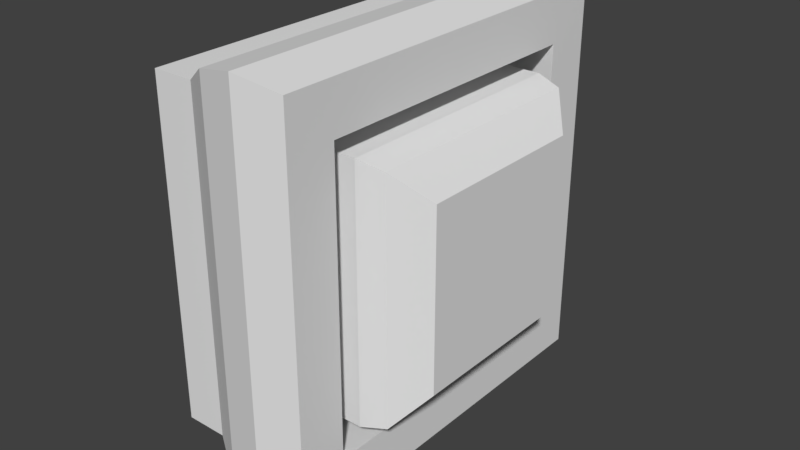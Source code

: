 # Source: resetButton.blend  (saved by Blender 2.79.0; exported with 4.5.12 LTS)
import bpy
from mathutils import Matrix  # noqa: F401  (used for matrix-valued properties, if any)

bpy.ops.wm.read_factory_settings(use_empty=True)
scene = bpy.context.scene
scene.name = 'Scene'

# ---- collections
col_collection_1 = bpy.data.collections.new('Collection 1'); scene.collection.children.link(col_collection_1)

# ---- world
world_world = bpy.data.worlds.new('World'); scene.world = world_world
world_world.color = (0.05088, 0.05088, 0.05088)
world_world.use_sun_shadow = False
world_world.sun_shadow_jitter_overblur = 0.0
world_world.cycles.sampling_method = 'MANUAL'

# ---- meshes
me_cube_002 = bpy.data.meshes.new('Cube.002')
me_cube_002.from_pydata([(-0.25, 0.7331, 0.7331), (-0.25, 0.7331, -0.7331), (-0.25, -0.7331, -0.7331), (-0.25, -0.7331, 0.7331), (0.25, 0.7331, 0.7331), (0.25, 0.7331, -0.7331), (0.25, -0.7331, -0.7331), (0.25, -0.7331, 0.7331), (0.4, 0.6965, 0.6965), (0.4, 0.6965, -0.6965), (0.4, -0.6965, -0.6965), (0.4, -0.6965, 0.6965), (0.55, 0.5224, 0.5224), (0.55, 0.5224, -0.5224), (0.55, -0.5224, -0.5224), (0.55, -0.5224, 0.5224)], [], [(0, 3, 7, 4), (5, 4, 8, 9), (1, 0, 4, 5), (3, 2, 6, 7), (2, 1, 5, 6), (11, 10, 14, 15), (7, 6, 10, 11), (6, 5, 9, 10), (4, 7, 11, 8), (13, 12, 15, 14), (10, 9, 13, 14), (8, 11, 15, 12), (9, 8, 12, 13)])
_uv = me_cube_002.uv_layers.new(name='UVMap')
_uv.uv.foreach_set('vector', [0.5174, 0.5128, 0.5174, 0.0, 0.7017, 2.085e-08, 0.7017, 0.5128, 0.1844, 1.0, 0.1844, 0.4872, 0.2413, 0.5, 0.2413, 0.9872, 8.855e-08, 1.0, 0.0, 0.4872, 0.1844, 0.4872, 0.1844, 1.0, 0.2413, 1.0, 0.2413, 0.4872, 0.4257, 0.4872, 0.4257, 1.0, 0.7587, 0.5128, 0.7587, 0.0, 0.9431, 0.0, 0.9431, 0.5128, 0.0, 0.4872, 0.0, 0.0, 0.06467, 0.0609, 0.06467, 0.4263, 0.4257, 1.0, 0.4257, 0.4872, 0.4826, 0.5, 0.4826, 0.9872, 0.9431, 0.5128, 0.9431, 0.0, 1.0, 0.01282, 1.0, 0.5, 0.7017, 0.5128, 0.7017, 2.085e-08, 0.7587, 0.01282, 0.7587, 0.5, 0.4527, 0.0609, 0.4527, 0.4263, 0.06467, 0.4263, 0.06467, 0.0609, 0.0, 0.0, 0.5174, 2.085e-08, 0.4527, 0.0609, 0.06467, 0.0609, 0.5174, 0.4872, 0.0, 0.4872, 0.06467, 0.4263, 0.4527, 0.4263, 0.5174, 2.085e-08, 0.5174, 0.4872, 0.4527, 0.4263, 0.4527, 0.0609])
me_cube_002.use_remesh_preserve_volume = False
me_cube_002.use_remesh_preserve_attributes = False
me_cube_002.use_mirror_vertex_groups = False
me_cube_002.update()
me_cube_001 = bpy.data.meshes.new('Cube.001')
me_cube_001.from_pydata([(-0.75, -1.0, -1.0), (-0.75, -1.0, 1.0), (-0.75, 1.0, -1.0), (-0.75, 1.0, 1.0), (-0.5, -1.0, -1.0), (-0.5, -1.0, 1.0), (-0.5, 1.0, -1.0), (-0.5, 1.0, 1.0), (-0.25, 1.15, 1.15), (-0.25, 1.15, -1.15), (-0.25, -1.15, -1.15), (-0.25, -1.15, 1.15), (-0.25, 0.8625, 0.8625), (-0.25, 0.8625, -0.8625), (-0.25, -0.8625, -0.8625), (-0.25, -0.8625, 0.8625), (0.0, 1.207, 1.207), (0.0, 1.207, -1.207), (0.0, -1.207, -1.207), (0.0, -1.207, 1.207), (0.0, 0.9056, 0.9056), (0.0, 0.9056, -0.9056), (0.0, -0.9056, -0.9056), (0.0, -0.9056, 0.9056), (0.25, 1.147, 1.147), (0.25, 1.147, -1.147), (0.25, -1.147, -1.147), (0.25, -1.147, 1.147), (0.25, 0.8603, 0.8603), (0.25, 0.8603, -0.8603), (0.25, -0.8603, -0.8603), (0.25, -0.8603, 0.8603), (-0.25, 0.7331, 0.7331), (-0.25, 0.7331, -0.7331), (-0.25, -0.7331, -0.7331), (-0.25, -0.7331, 0.7331)], [], [(2, 3, 7, 6), (5, 4, 10, 11), (4, 5, 1, 0), (2, 6, 4, 0), (7, 3, 1, 5), (8, 11, 19, 16), (4, 6, 9, 10), (7, 5, 11, 8), (6, 7, 8, 9), (12, 15, 35, 32), (12, 13, 21, 20), (15, 12, 20, 23), (10, 9, 17, 18), (18, 17, 25, 26), (19, 18, 26, 27), (21, 22, 30, 29), (22, 23, 31, 30), (14, 15, 23, 22), (9, 8, 16, 17), (13, 14, 22, 21), (11, 10, 18, 19), (26, 25, 29, 30), (24, 27, 31, 28), (25, 24, 28, 29), (27, 26, 30, 31), (23, 20, 28, 31), (20, 21, 29, 28), (16, 19, 27, 24), (17, 16, 24, 25), (13, 12, 32, 33), (15, 14, 34, 35), (14, 13, 33, 34)])
_uv = me_cube_001.uv_layers.new(name='UVMap')
_uv.uv.foreach_set('vector', [0.168, 0.457, 0.168, 0.04296, 0.2218, 0.04296, 0.2218, 0.457, 0.3872, 0.457, 0.3872, 0.04296, 0.4439, 0.0119, 0.4439, 0.4881, 0.3872, 0.04296, 0.3872, 0.457, 0.3334, 0.457, 0.3334, 0.04296, 0.0, 0.04296, 0.05252, 0.04296, 0.05252, 0.457, 0.0, 0.457, 0.5528, 0.457, 0.4988, 0.457, 0.4988, 0.04295, 0.5528, 0.04295, 0.6068, 0.4881, 0.6068, 0.0119, 0.6608, 0.0, 0.6608, 0.5, 0.05252, 0.457, 0.05252, 0.04296, 0.1126, 0.0119, 0.1126, 0.4881, 0.5528, 0.457, 0.5528, 0.04295, 0.6068, 0.0119, 0.6068, 0.4881, 0.2218, 0.457, 0.2218, 0.04296, 0.2785, 0.0119, 0.2785, 0.4881, 0.3607, 0.8571, 0.3607, 0.5, 0.3886, 0.5268, 0.3886, 0.8304, 0.7684, 0.7411, 0.7684, 0.3839, 0.8214, 0.375, 0.8214, 0.75, 0.7688, 0.3661, 0.7688, 0.008929, 0.8192, 0.0, 0.8192, 0.375, 0.1126, 0.4881, 0.1126, 0.0119, 0.168, 0.0, 0.168, 0.5, 0.2832, 1.0, 0.2832, 0.5, 0.3327, 0.5125, 0.3327, 0.9875, 0.2832, 0.5, 0.2832, 1.0, 0.2306, 0.9875, 0.2306, 0.5125, 0.7148, 0.375, 0.7148, 0.0, 0.7688, 0.009376, 0.7688, 0.3656, 0.7155, 0.375, 0.7155, 0.75, 0.6608, 0.7406, 0.6608, 0.3844, 0.7684, 0.3839, 0.7684, 0.7411, 0.7155, 0.75, 0.7155, 0.375, 0.2785, 0.4881, 0.2785, 0.0119, 0.3334, 0.0, 0.3334, 0.5, 0.6608, 0.3661, 0.6608, 0.00893, 0.7148, 0.0, 0.7148, 0.375, 0.4439, 0.4881, 0.4439, 0.0119, 0.4988, 0.0, 0.4988, 0.5, 0.938, 0.375, 0.938, 0.85, 0.8761, 0.7906, 0.8761, 0.4344, 0.06196, 0.5, 0.06196, 0.975, 0.0, 0.9156, 2.576e-08, 0.5594, 0.938, 0.85, 0.938, 0.375, 1.0, 0.4344, 1.0, 0.7906, 0.06196, 0.975, 0.06196, 0.5, 0.1239, 0.5594, 0.1239, 0.9156, 0.8192, 0.375, 0.8192, 0.0, 0.874, 0.009375, 0.874, 0.3656, 0.8214, 0.75, 0.8214, 0.375, 0.8761, 0.3844, 0.8761, 0.7406, 0.1239, 1.0, 0.1239, 0.5, 0.1779, 0.5125, 0.1779, 0.9875, 0.2306, 0.5, 0.2306, 1.0, 0.1779, 0.9875, 0.1779, 0.5125, 0.3886, 0.8571, 0.3886, 0.5, 0.4166, 0.5268, 0.4166, 0.8304, 0.4166, 0.8571, 0.4166, 0.5, 0.4445, 0.5268, 0.4445, 0.8304, 0.3607, 0.5, 0.3607, 0.8571, 0.3327, 0.8304, 0.3327, 0.5268])
me_cube_001.use_remesh_preserve_volume = False
me_cube_001.use_remesh_preserve_attributes = False
me_cube_001.use_mirror_vertex_groups = False
me_cube_001.update()

# ---- objects
ob_cube_001 = bpy.data.objects.new('Cube.001', me_cube_002)
ob_cube = bpy.data.objects.new('Cube', me_cube_001)

# ---- transforms, parenting, visibility, modifiers, constraints
ob_cube_001.location = (0.0, 0.0, 1.0)
ob_cube_001.lineart.crease_threshold = 0.0
ob_cube.location = (0.0, 0.0, 1.0)
ob_cube.lineart.crease_threshold = 0.0

# ---- collection membership
col_collection_1.objects.link(ob_cube_001)
col_collection_1.objects.link(ob_cube)

# ---- scene / render settings (as saved in the file)
scene.frame_start = 1; scene.frame_end = 250; scene.frame_set(1)
scene.render.engine = 'BLENDER_EEVEE_NEXT'
scene.render.resolution_percentage = 50
scene.render.dither_intensity = 0.0
scene.cycles.use_denoising = False
scene.cycles.samples = 128
scene.cycles.sampling_pattern = 'TABULATED_SOBOL'
scene.cycles.use_adaptive_sampling = False
scene.cycles.use_light_tree = False
scene.cycles.blur_glossy = 0.0
scene.cycles.sample_clamp_indirect = 0.0
scene.view_settings.view_transform = 'Standard'
bpy.context.view_layer.update()

# ---- added for rendering (the .blend has no active camera and no usable light): camera, sun
cam_auto = bpy.data.cameras.new('AutoCamera')
cam_auto.lens = 50.0
cam_auto.sensor_width = 36.0
cam_auto.clip_end = 1000.0
ob_auto_camera = bpy.data.objects.new('AutoCamera', cam_auto)
scene.collection.objects.link(ob_auto_camera)
ob_auto_camera.location = (3.28112, -4.05734, 3.70489)
ob_auto_camera.rotation_euler = (1.09748, -7.21219e-08, 0.694738)
scene.camera = ob_auto_camera
light_auto_sun = bpy.data.lights.new('AutoSun', 'SUN')
light_auto_sun.energy = 3.0
light_auto_sun.angle = 0.0523599
ob_auto_sun = bpy.data.objects.new('AutoSun', light_auto_sun)
scene.collection.objects.link(ob_auto_sun)
ob_auto_sun.rotation_euler = (0.872665, 0.174533, 0.523599)
bpy.context.view_layer.update()
